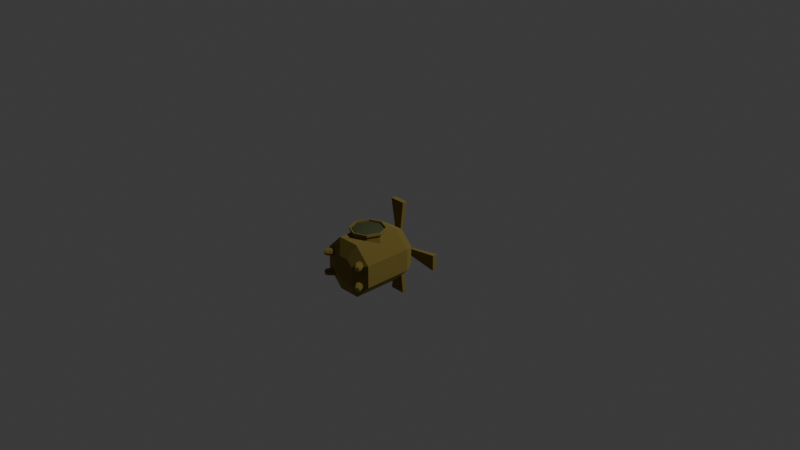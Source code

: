 # Source: Insect.blend  (saved by Blender 4.3.34; exported with 4.5.12 LTS)
import bpy
from mathutils import Matrix  # noqa: F401  (used for matrix-valued properties, if any)

bpy.ops.wm.read_factory_settings(use_empty=True)
scene = bpy.context.scene
scene.name = 'Scene'

# ---- collections
col_collection = bpy.data.collections.new('Collection'); scene.collection.children.link(col_collection)

# ---- materials (node trees are filled in below, after node groups)
mat_material_002 = bpy.data.materials.new('Material.002')
mat_material_003 = bpy.data.materials.new('Material.003')

# ---- material node trees
mat_material_002.use_nodes = True; mat_material_002.node_tree.nodes.clear()
_N = mat_material_002.node_tree.nodes; _L = mat_material_002.node_tree.links
n0 = _N.new('ShaderNodeBsdfPrincipled'); n0.name = 'Principled BSDF'; n0.location = (10, 300)
n0.inputs[0].default_value = (0.4336, 0.3492, 0.1078, 1.0)
n0.inputs[1].default_value = 1.0
n0.inputs[2].default_value = 1.0
n0.inputs[13].default_value = 0.0
n1 = _N.new('ShaderNodeOutputMaterial'); n1.name = 'Material Output'; n1.location = (300, 300)
_L.new(n0.outputs[0], n1.inputs[0])
n1.is_active_output = True
mat_material_003.use_nodes = True; mat_material_003.node_tree.nodes.clear()
_N = mat_material_003.node_tree.nodes; _L = mat_material_003.node_tree.links
n0 = _N.new('ShaderNodeBsdfPrincipled'); n0.name = 'Principled BSDF'; n0.location = (10, 300)
n0.inputs[0].default_value = (0.06239, 0.07212, 0.03021, 1.0)
n1 = _N.new('ShaderNodeOutputMaterial'); n1.name = 'Material Output'; n1.location = (300, 300)
_L.new(n0.outputs[0], n1.inputs[0])
n1.is_active_output = True

# ---- world
world_world = bpy.data.worlds.new('World'); scene.world = world_world
world_world.use_nodes = True; world_world.node_tree.nodes.clear()
_N = world_world.node_tree.nodes; _L = world_world.node_tree.links
n0 = _N.new('ShaderNodeOutputWorld'); n0.name = 'World Output'; n0.location = (300, 300)
n1 = _N.new('ShaderNodeBackground'); n1.name = 'Background'; n1.location = (10, 300)
n1.inputs[0].default_value = (0.05088, 0.05088, 0.05088, 1.0)
_L.new(n1.outputs[0], n0.inputs[0])
n0.is_active_output = True
world_world.color = (0.05088, 0.05088, 0.05088)
world_world.sun_shadow_jitter_overblur = 0.0

# ---- cameras
cam_camera = bpy.data.cameras.new('Camera')
cam_camera.clip_end = 100.0
cam_camera.ortho_scale = 7.314

# ---- lights
light_light = bpy.data.lights.new('Light', 'POINT')
light_light.energy = 1000.0
light_light.shadow_soft_size = 0.1

# ---- meshes
me_cylinder = bpy.data.meshes.new('Cylinder')
me_cylinder.from_pydata([(-0.3827, 0.9239, -0.6631), (-0.3827, 0.9239, 1.0), (0.3827, 0.9239, -0.6631), (0.3827, 0.9239, 1.0), (0.9239, 0.3827, -0.6631), (0.9239, 0.3827, 1.0), (0.9239, -0.3827, -0.6631), (0.9239, -0.3827, 1.0), (0.3827, -0.9239, -0.6631), (0.3827, -0.9239, 1.0), (-0.3827, -0.9239, -0.6631), (-0.3827, -0.9239, 1.0), (-0.9239, -0.3827, -0.6631), (-0.9239, -0.3827, 1.0), (-0.9239, 0.3827, -0.6631), (-0.9239, 0.3827, 1.0), (-0.3827, 0.9239, -0.2298), (-0.3827, 0.9239, 0.5666), (0.3827, 0.9239, 0.5666), (0.3827, 0.9239, -0.2298), (0.9239, 0.3827, 0.5666), (0.9239, 0.3827, -0.2298), (0.9239, -0.3827, 0.5666), (0.9239, -0.3827, -0.2298), (0.3827, -0.9239, 0.5666), (0.3827, -0.9239, -0.2298), (-0.3827, -0.9239, 0.5666), (-0.3827, -0.9239, -0.2298), (-0.9239, -0.3827, 0.5666), (-0.9239, -0.3827, -0.2298), (-0.9239, 0.3827, 0.5666), (-0.9239, 0.3827, -0.2298), (0.312, 0.7533, 1.339), (-0.312, 0.7533, 1.339), (0.7533, 0.312, 1.339), (0.7533, -0.312, 1.339), (0.312, -0.7533, 1.339), (-0.312, -0.7533, 1.339), (-0.7533, -0.312, 1.339), (-0.7533, 0.312, 1.339), (-0.1713, 0.4136, -0.8709), (0.1713, 0.4136, -0.8709), (0.4136, 0.1713, -0.8709), (0.4136, -0.1713, -0.8709), (0.1713, -0.4136, -0.8709), (-0.1713, -0.4136, -0.8709), (-0.4136, -0.1713, -0.8709), (-0.4136, 0.1713, -0.8709), (0.05745, 0.1387, 1.513), (-0.05745, 0.1387, 1.513), (0.1387, 0.05745, 1.513), (0.1387, -0.05745, 1.513), (0.05745, -0.1387, 1.513), (-0.05745, -0.1387, 1.513), (-0.1387, -0.05745, 1.513), (-0.1387, 0.05745, 1.513), (-9.256e-08, -1.116, 0.729), (0.3964, -1.116, 0.5648), (-9.256e-08, -0.6561, 0.729), (-9.256e-08, -1.044, 0.729), (0.3964, -0.6561, 0.5648), (0.3964, -1.044, 0.5648), (0.5606, -0.6561, 0.1684), (0.5606, -1.044, 0.1684), (0.3964, -0.6561, -0.228), (0.3964, -1.044, -0.228), (-9.256e-08, -0.6561, -0.3921), (-9.256e-08, -1.044, -0.3921), (-0.3964, -0.6561, -0.228), (-0.3964, -1.044, -0.228), (-0.5606, -0.6561, 0.1684), (-0.5606, -1.044, 0.1684), (-0.3964, -0.6561, 0.5648), (-0.3964, -1.044, 0.5648), (0.5606, -1.116, 0.1684), (0.3964, -1.116, -0.228), (-9.256e-08, -1.116, -0.3921), (-0.3964, -1.116, -0.228), (-0.5606, -1.116, 0.1684), (-0.3964, -1.116, 0.5648), (-0.4278, -1.116, -0.2593), (-0.4278, -1.044, -0.2593), (-9.347e-08, -1.116, -0.4365), (-9.347e-08, -1.044, -0.4365), (-9.347e-08, -1.116, 0.7734), (-0.4278, -1.116, 0.5962), (-0.605, -1.116, 0.1684), (0.4278, -1.044, 0.5962), (-9.347e-08, -1.044, 0.7734), (-0.4278, -1.044, 0.5962), (0.605, -1.044, 0.1684), (-0.605, -1.044, 0.1684), (0.4278, -1.044, -0.2593), (0.4278, -1.116, -0.2593), (0.605, -1.116, 0.1684), (0.4278, -1.116, 0.5962), (0.7828, -0.2686, -0.9946), (0.5815, -0.2431, -0.6813), (0.8273, -0.2904, -0.9664), (0.6412, -0.2724, -0.6434), (0.8457, -0.3431, -0.9547), (0.6659, -0.3431, -0.6277), (0.8273, -0.3958, -0.9664), (0.6412, -0.4138, -0.6434), (0.7828, -0.4176, -0.9946), (0.5815, -0.4431, -0.6813), (0.7383, -0.3958, -1.023), (0.5217, -0.4138, -0.7191), (0.7199, -0.3431, -1.035), (0.497, -0.3431, -0.7348), (0.7383, -0.2904, -1.023), (0.5217, -0.2724, -0.7191), (0.7429, -0.2315, -0.9318), (0.631, -0.2045, -0.7593), (0.7137, -0.2451, -0.7068), (0.8095, -0.2642, -0.8896), (0.748, -0.3431, -0.685), (0.8371, -0.3431, -0.8721), (0.7137, -0.4411, -0.7068), (0.8095, -0.422, -0.8896), (0.631, -0.4817, -0.7593), (0.7429, -0.4546, -0.9318), (0.5482, -0.4411, -0.8118), (0.6763, -0.422, -0.9741), (0.5139, -0.3431, -0.8335), (0.6487, -0.3431, -0.9916), (0.5482, -0.2451, -0.8118), (0.6763, -0.2642, -0.9741), (0.516, -0.2431, -0.5781), (0.5757, -0.2724, -0.5402), (0.6005, -0.3431, -0.5246), (0.5757, -0.4138, -0.5402), (0.516, -0.4431, -0.5781), (0.4563, -0.4138, -0.616), (0.4316, -0.3431, -0.6317), (0.4563, -0.2724, -0.616), (0.7737, 0.4457, -0.9997), (0.5733, 0.4642, -0.6889), (0.8186, 0.4256, -0.9717), (0.6335, 0.4372, -0.6513), (0.8386, 0.374, -0.9601), (0.6604, 0.3679, -0.6357), (0.8221, 0.3212, -0.9717), (0.6383, 0.297, -0.6513), (0.7788, 0.2981, -0.9997), (0.5801, 0.2659, -0.6889), (0.734, 0.3182, -1.028), (0.5199, 0.2929, -0.7264), (0.7139, 0.3697, -1.039), (0.493, 0.3622, -0.742), (0.7304, 0.4226, -1.028), (0.5151, 0.4331, -0.7264), (0.733, 0.4811, -0.9374), (0.6211, 0.5041, -0.7662), (0.7045, 0.4667, -0.7142), (0.8001, 0.451, -0.8955), (0.7418, 0.3707, -0.6926), (0.8301, 0.3737, -0.8781), (0.7111, 0.2724, -0.7142), (0.8055, 0.2946, -0.8955), (0.6305, 0.2293, -0.7662), (0.7406, 0.26, -0.9374), (0.5471, 0.2668, -0.8183), (0.6734, 0.2901, -0.9793), (0.5098, 0.3627, -0.8399), (0.6434, 0.3673, -0.9967), (0.5404, 0.4611, -0.8183), (0.6681, 0.4465, -0.9793), (0.5085, 0.4619, -0.5866), (0.5686, 0.4349, -0.549), (0.5956, 0.3657, -0.5335), (0.5735, 0.2948, -0.549), (0.5153, 0.2637, -0.5866), (0.4551, 0.2907, -0.6242), (0.4282, 0.36, -0.6397), (0.4503, 0.4309, -0.6242), (-0.7829, 0.2935, -0.9997), (-0.5832, 0.2682, -0.6889), (-0.827, 0.3152, -0.9717), (-0.6425, 0.2973, -0.6513), (-0.8453, 0.3674, -0.9601), (-0.667, 0.3674, -0.6357), (-0.827, 0.4196, -0.9717), (-0.6425, 0.4375, -0.6513), (-0.7829, 0.4413, -0.9997), (-0.5832, 0.4666, -0.6889), (-0.7388, 0.4196, -1.028), (-0.524, 0.4375, -0.7264), (-0.7205, 0.3674, -1.039), (-0.4995, 0.3674, -0.742), (-0.7388, 0.3152, -1.028), (-0.524, 0.2973, -0.7264), (-0.7434, 0.2568, -0.9374), (-0.6323, 0.2299, -0.7662), (-0.7144, 0.2702, -0.7142), (-0.8095, 0.2892, -0.8955), (-0.7484, 0.3674, -0.6926), (-0.8368, 0.3674, -0.8781), (-0.7144, 0.4646, -0.7142), (-0.8095, 0.4456, -0.8955), (-0.6323, 0.5049, -0.7662), (-0.7434, 0.478, -0.9374), (-0.5503, 0.4646, -0.8183), (-0.6773, 0.4456, -0.9793), (-0.5163, 0.3674, -0.8399), (-0.65, 0.3674, -0.9967), (-0.5503, 0.2702, -0.8183), (-0.6773, 0.2892, -0.9793), (-0.5184, 0.2682, -0.5866), (-0.5776, 0.2973, -0.549), (-0.6021, 0.3674, -0.5335), (-0.5776, 0.4375, -0.549), (-0.5184, 0.4666, -0.5866), (-0.4591, 0.4375, -0.6242), (-0.4346, 0.3674, -0.6397), (-0.4591, 0.2973, -0.6242), (-0.7868, -0.422, -0.9946), (-0.5847, -0.4406, -0.6813), (-0.832, -0.4018, -0.9664), (-0.6454, -0.4134, -0.6434), (-0.8522, -0.3498, -0.9547), (-0.6725, -0.3436, -0.6277), (-0.8356, -0.2965, -0.9664), (-0.6502, -0.2721, -0.6434), (-0.7919, -0.2732, -0.9946), (-0.5916, -0.2408, -0.6813), (-0.7467, -0.2934, -1.023), (-0.5309, -0.268, -0.7191), (-0.7265, -0.3454, -1.035), (-0.5038, -0.3378, -0.7348), (-0.7431, -0.3987, -1.023), (-0.5261, -0.4093, -0.7191), (-0.7457, -0.4577, -0.9318), (-0.6329, -0.4809, -0.7593), (-0.717, -0.4432, -0.7068), (-0.8134, -0.4274, -0.8896), (-0.7546, -0.3464, -0.685), (-0.8437, -0.3495, -0.8721), (-0.7237, -0.2473, -0.7068), (-0.8188, -0.2697, -0.8896), (-0.6424, -0.2039, -0.7593), (-0.7534, -0.2347, -0.9318), (-0.5583, -0.2416, -0.8118), (-0.6857, -0.2651, -0.9741), (-0.5207, -0.3384, -0.8335), (-0.6554, -0.343, -0.9916), (-0.5516, -0.4375, -0.8118), (-0.6803, -0.4228, -0.9741), (-0.5193, -0.4384, -0.5781), (-0.58, -0.4112, -0.5402), (-0.6072, -0.3414, -0.5246), (-0.5849, -0.2698, -0.5402), (-0.5262, -0.2385, -0.5781), (-0.4655, -0.2657, -0.616), (-0.4384, -0.3356, -0.6317), (-0.4607, -0.4071, -0.616), (0.2006, 0.4842, 1.513), (-0.2006, 0.4842, 1.513), (0.4842, 0.2006, 1.513), (0.4842, -0.2006, 1.513), (0.2006, -0.4842, 1.513), (-0.2006, -0.4842, 1.513), (-0.4842, -0.2006, 1.513), (-0.4842, 0.2006, 1.513), (0.08788, 0.0364, 1.636), (0.08788, -0.0364, 1.636), (-0.0364, 0.08788, 1.636), (0.0364, 0.08788, 1.636), (-0.08788, 0.0364, 1.636), (-0.0364, -0.08788, 1.636), (-0.08788, -0.0364, 1.636), (0.0364, -0.08788, 1.636), (0.08788, 0.0364, 1.798), (-0.0364, 0.08788, 1.798), (-0.08788, 0.0364, 1.798), (-0.0364, -0.08788, 1.798), (0.08788, -0.0364, 1.798), (0.0364, 0.08788, 1.798), (-0.08788, -0.0364, 1.798), (0.0364, -0.08788, 1.798), (-9.177e-08, -1.046, 0.729), (-0.3964, -1.046, 0.5648), (-0.5606, -1.046, 0.1684), (-0.3964, -1.046, -0.228), (-9.177e-08, -1.046, -0.3921), (0.3964, -1.046, -0.228), (0.5606, -1.046, 0.1684), (0.3964, -1.046, 0.5648), (-9.127e-08, -1.088, 0.6515), (-0.3415, -1.088, 0.51), (-0.483, -1.088, 0.1684), (-0.3415, -1.088, -0.1731), (-9.127e-08, -1.088, -0.3146), (0.3415, -1.088, -0.1731), (0.483, -1.088, 0.1684), (0.3415, -1.088, 0.51), (-8.945e-08, -1.129, 0.3685), (-0.1415, -1.129, 0.3099), (-0.2001, -1.129, 0.1684), (-0.1415, -1.129, 0.02694), (-8.945e-08, -1.129, -0.03167), (0.1415, -1.129, 0.02694), (0.2001, -1.129, 0.1684), (0.1415, -1.129, 0.3099)], [], [(17, 1, 3, 18), (18, 3, 5, 20), (20, 5, 7, 22), (22, 7, 9, 24), (24, 9, 11, 26), (26, 11, 13, 28), (7, 5, 34, 35), (28, 13, 15, 30), (30, 15, 1, 17), (12, 14, 47, 46), (14, 31, 16, 0), (31, 30, 17, 16), (12, 29, 31, 14), (29, 28, 30, 31), (10, 27, 29, 12), (27, 26, 28, 29), (8, 25, 27, 10), (25, 24, 26, 27), (6, 23, 25, 8), (23, 22, 24, 25), (4, 21, 23, 6), (21, 20, 22, 23), (2, 19, 21, 4), (19, 18, 20, 21), (0, 16, 19, 2), (16, 17, 18, 19), (35, 34, 258, 259), (13, 11, 37, 38), (9, 7, 35, 36), (15, 13, 38, 39), (5, 3, 32, 34), (11, 9, 36, 37), (1, 15, 39, 33), (3, 1, 33, 32), (40, 41, 42, 43, 44, 45, 46, 47), (2, 4, 42, 41), (8, 10, 45, 44), (14, 0, 40, 47), (0, 2, 41, 40), (4, 6, 43, 42), (10, 12, 46, 45), (6, 8, 44, 43), (32, 33, 257, 256), (33, 39, 263, 257), (38, 37, 261, 262), (36, 35, 259, 260), (34, 32, 256, 258), (39, 38, 262, 263), (37, 36, 260, 261), (73, 71, 91, 89), (58, 59, 61, 60), (67, 65, 92, 83), (60, 61, 63, 62), (56, 57, 95, 84), (62, 63, 65, 64), (75, 76, 82, 93), (64, 65, 67, 66), (61, 59, 88, 87), (66, 67, 69, 68), (78, 79, 85, 86), (68, 69, 71, 70), (69, 67, 83, 81), (70, 71, 73, 72), (63, 61, 87, 90), (72, 73, 59, 58), (58, 60, 62, 64, 66, 68, 70, 72), (90, 87, 95, 94), (81, 83, 82, 80), (88, 89, 85, 84), (83, 92, 93, 82), (89, 91, 86, 85), (92, 90, 94, 93), (87, 88, 84, 95), (91, 81, 80, 86), (76, 77, 80, 82), (57, 74, 94, 95), (65, 63, 90, 92), (71, 69, 81, 91), (59, 73, 89, 88), (77, 78, 86, 80), (74, 75, 93, 94), (79, 56, 84, 85), (57, 56, 280, 287), (77, 76, 284, 283), (79, 78, 282, 281), (74, 57, 287, 286), (78, 77, 283, 282), (56, 79, 281, 280), (75, 74, 286, 285), (76, 75, 285, 284), (113, 97, 99, 114), (114, 99, 101, 116), (116, 101, 103, 118), (118, 103, 105, 120), (120, 105, 107, 122), (122, 107, 109, 124), (105, 103, 131, 132), (124, 109, 111, 126), (126, 111, 97, 113), (96, 98, 100, 102, 104, 106, 108, 110), (110, 127, 112, 96), (127, 126, 113, 112), (108, 125, 127, 110), (125, 124, 126, 127), (106, 123, 125, 108), (123, 122, 124, 125), (104, 121, 123, 106), (121, 120, 122, 123), (102, 119, 121, 104), (119, 118, 120, 121), (100, 117, 119, 102), (117, 116, 118, 119), (98, 115, 117, 100), (115, 114, 116, 117), (96, 112, 115, 98), (112, 113, 114, 115), (129, 128, 135, 134, 133, 132, 131, 130), (111, 109, 134, 135), (101, 99, 129, 130), (107, 105, 132, 133), (97, 111, 135, 128), (99, 97, 128, 129), (103, 101, 130, 131), (109, 107, 133, 134), (153, 137, 139, 154), (154, 139, 141, 156), (156, 141, 143, 158), (158, 143, 145, 160), (160, 145, 147, 162), (162, 147, 149, 164), (145, 143, 171, 172), (164, 149, 151, 166), (166, 151, 137, 153), (136, 138, 140, 142, 144, 146, 148, 150), (150, 167, 152, 136), (167, 166, 153, 152), (148, 165, 167, 150), (165, 164, 166, 167), (146, 163, 165, 148), (163, 162, 164, 165), (144, 161, 163, 146), (161, 160, 162, 163), (142, 159, 161, 144), (159, 158, 160, 161), (140, 157, 159, 142), (157, 156, 158, 159), (138, 155, 157, 140), (155, 154, 156, 157), (136, 152, 155, 138), (152, 153, 154, 155), (169, 168, 175, 174, 173, 172, 171, 170), (151, 149, 174, 175), (141, 139, 169, 170), (147, 145, 172, 173), (137, 151, 175, 168), (139, 137, 168, 169), (143, 141, 170, 171), (149, 147, 173, 174), (193, 177, 179, 194), (194, 179, 181, 196), (196, 181, 183, 198), (198, 183, 185, 200), (200, 185, 187, 202), (202, 187, 189, 204), (185, 183, 211, 212), (204, 189, 191, 206), (206, 191, 177, 193), (176, 178, 180, 182, 184, 186, 188, 190), (190, 207, 192, 176), (207, 206, 193, 192), (188, 205, 207, 190), (205, 204, 206, 207), (186, 203, 205, 188), (203, 202, 204, 205), (184, 201, 203, 186), (201, 200, 202, 203), (182, 199, 201, 184), (199, 198, 200, 201), (180, 197, 199, 182), (197, 196, 198, 199), (178, 195, 197, 180), (195, 194, 196, 197), (176, 192, 195, 178), (192, 193, 194, 195), (209, 208, 215, 214, 213, 212, 211, 210), (191, 189, 214, 215), (181, 179, 209, 210), (187, 185, 212, 213), (177, 191, 215, 208), (179, 177, 208, 209), (183, 181, 210, 211), (189, 187, 213, 214), (233, 217, 219, 234), (234, 219, 221, 236), (236, 221, 223, 238), (238, 223, 225, 240), (240, 225, 227, 242), (242, 227, 229, 244), (225, 223, 251, 252), (244, 229, 231, 246), (246, 231, 217, 233), (216, 218, 220, 222, 224, 226, 228, 230), (230, 247, 232, 216), (247, 246, 233, 232), (228, 245, 247, 230), (245, 244, 246, 247), (226, 243, 245, 228), (243, 242, 244, 245), (224, 241, 243, 226), (241, 240, 242, 243), (222, 239, 241, 224), (239, 238, 240, 241), (220, 237, 239, 222), (237, 236, 238, 239), (218, 235, 237, 220), (235, 234, 236, 237), (216, 232, 235, 218), (232, 233, 234, 235), (249, 248, 255, 254, 253, 252, 251, 250), (231, 229, 254, 255), (221, 219, 249, 250), (227, 225, 252, 253), (217, 231, 255, 248), (219, 217, 248, 249), (223, 221, 250, 251), (229, 227, 253, 254), (49, 48, 256, 257), (48, 50, 258, 256), (50, 51, 259, 258), (51, 52, 260, 259), (52, 53, 261, 260), (53, 54, 262, 261), (54, 55, 263, 262), (55, 49, 257, 263), (53, 52, 271, 269), (55, 54, 270, 268), (50, 48, 267, 264), (52, 51, 265, 271), (54, 53, 269, 270), (49, 55, 268, 266), (48, 49, 266, 267), (51, 50, 264, 265), (269, 271, 279, 275), (268, 270, 278, 274), (264, 267, 277, 272), (271, 265, 276, 279), (270, 269, 275, 278), (266, 268, 274, 273), (267, 266, 273, 277), (265, 264, 272, 276), (282, 283, 291, 290), (292, 293, 301, 300), (286, 287, 295, 294), (281, 282, 290, 289), (283, 284, 292, 291), (287, 280, 288, 295), (284, 285, 293, 292), (285, 286, 294, 293), (280, 281, 289, 288), (303, 296, 297, 298, 299, 300, 301, 302), (290, 291, 299, 298), (288, 289, 297, 296), (295, 288, 296, 303), (293, 294, 302, 301), (291, 292, 300, 299), (289, 290, 298, 297), (294, 295, 303, 302)])
me_cylinder.polygons.foreach_set('material_index', [0, 0, 0, 0, 0, 0, 0, 0, 0, 0, 0, 0, 0, 0, 0, 0, 0, 0, 0, 0, 0, 0, 0, 0, 0, 0, 0, 0, 0, 0, 0, 0, 0, 0, 0, 0, 0, 0, 0, 0, 0, 0, 0, 0, 0, 0, 0, 0, 0, 0, 0, 0, 0, 0, 0, 0, 0, 0, 0, 0, 0, 0, 0, 0, 0, 0, 0, 0, 0, 0, 0, 0, 0, 0, 0, 0, 0, 0, 0, 0, 0, 0, 0, 0, 0, 0, 0, 0, 0, 0, 0, 0, 0, 0, 0, 0, 0, 0, 0, 0, 0, 0, 0, 0, 0, 0, 0, 0, 0, 0, 0, 0, 0, 0, 0, 0, 0, 0, 0, 0, 0, 0, 0, 0, 0, 0, 0, 0, 0, 0, 0, 0, 0, 0, 0, 0, 0, 0, 0, 0, 0, 0, 0, 0, 0, 0, 0, 0, 0, 0, 0, 0, 0, 0, 0, 0, 0, 0, 0, 0, 0, 0, 0, 0, 0, 0, 0, 0, 0, 0, 0, 0, 0, 0, 0, 0, 0, 0, 0, 0, 0, 0, 0, 0, 0, 0, 0, 0, 0, 0, 0, 0, 0, 0, 0, 0, 0, 0, 0, 0, 0, 0, 0, 0, 0, 0, 0, 0, 0, 0, 0, 0, 0, 0, 0, 0, 0, 0, 0, 0, 0, 0, 0, 0, 0, 0, 0, 0, 0, 0, 0, 0, 0, 0, 0, 0, 0, 0, 0, 0, 0, 0, 0, 0, 0, 0, 0, 0, 0, 0, 1, 1, 1, 1, 1, 1, 1, 1, 1, 1, 1, 1, 1, 1, 1, 1, 1])
_uv = me_cylinder.uv_layers.new(name='UVMap')
_uv.uv.foreach_set('vector', [0.5764, 0.3607, 0.5764, 0.315, 0.657, 0.315, 0.657, 0.3607, 0.657, 0.3607, 0.657, 0.315, 0.7143, 0.3145, 0.7143, 0.3602, 0.4001, 0.1164, 0.4002, 0.07278, 0.4809, 0.07278, 0.4808, 0.1164, 0.01947, 0.4239, 0.01947, 0.3783, 0.07634, 0.3786, 0.07634, 0.4243, 0.07634, 0.4243, 0.07634, 0.3786, 0.157, 0.3786, 0.157, 0.4243, 0.157, 0.4243, 0.157, 0.3786, 0.2142, 0.3783, 0.2142, 0.4239, 0.4809, 0.07278, 0.4002, 0.07278, 0.4076, 0.03328, 0.4734, 0.03328, 0.399, 0.364, 0.399, 0.3184, 0.4797, 0.3184, 0.4797, 0.364, 0.4797, 0.364, 0.4797, 0.3184, 0.5374, 0.3153, 0.5374, 0.3609, 0.3427, 0.67, 0.3427, 0.5893, 0.3852, 0.6117, 0.3852, 0.6479, 0.4797, 0.4934, 0.4797, 0.4478, 0.5374, 0.4447, 0.5374, 0.4903, 0.4797, 0.4478, 0.4797, 0.364, 0.5374, 0.3609, 0.5374, 0.4447, 0.399, 0.4934, 0.399, 0.4478, 0.4797, 0.4478, 0.4797, 0.4934, 0.399, 0.4478, 0.399, 0.364, 0.4797, 0.364, 0.4797, 0.4478, 0.157, 0.5539, 0.157, 0.5082, 0.2142, 0.5079, 0.2142, 0.5535, 0.157, 0.5082, 0.157, 0.4243, 0.2142, 0.4239, 0.2142, 0.5079, 0.07634, 0.5539, 0.07634, 0.5082, 0.157, 0.5082, 0.157, 0.5539, 0.07634, 0.5082, 0.07634, 0.4243, 0.157, 0.4243, 0.157, 0.5082, 0.01947, 0.5535, 0.01947, 0.5078, 0.07634, 0.5082, 0.07634, 0.5539, 0.01947, 0.5078, 0.01947, 0.4239, 0.07634, 0.4243, 0.07634, 0.5082, 0.3998, 0.2401, 0.3999, 0.1965, 0.4805, 0.1965, 0.4804, 0.2401, 0.3999, 0.1965, 0.4001, 0.1164, 0.4808, 0.1164, 0.4805, 0.1965, 0.657, 0.4903, 0.657, 0.4446, 0.7143, 0.4441, 0.7143, 0.4898, 0.657, 0.4446, 0.657, 0.3607, 0.7143, 0.3602, 0.7143, 0.4441, 0.5764, 0.4902, 0.5764, 0.4446, 0.657, 0.4446, 0.657, 0.4903, 0.5764, 0.4446, 0.5764, 0.3607, 0.657, 0.3607, 0.657, 0.4446, 0.676, 0.6911, 0.6103, 0.6911, 0.622, 0.6628, 0.6643, 0.6628, 0.399, 0.3184, 0.3427, 0.3152, 0.3608, 0.2791, 0.4067, 0.2817, 0.5374, 0.05584, 0.4809, 0.07278, 0.4734, 0.03328, 0.5195, 0.01947, 0.4797, 0.3184, 0.399, 0.3184, 0.4067, 0.2817, 0.4724, 0.2817, 0.4002, 0.07278, 0.3427, 0.05584, 0.3607, 0.01947, 0.4076, 0.03328, 0.157, 0.3786, 0.07634, 0.3786, 0.08384, 0.3427, 0.1496, 0.3427, 0.5374, 0.3153, 0.4797, 0.3184, 0.4724, 0.2817, 0.5195, 0.2792, 0.657, 0.315, 0.5764, 0.315, 0.5839, 0.2791, 0.6496, 0.2791, 0.4091, 0.5863, 0.4429, 0.5863, 0.4668, 0.6119, 0.4668, 0.648, 0.4429, 0.6735, 0.4091, 0.6734, 0.3852, 0.6479, 0.3852, 0.6117, 0.4715, 0.5325, 0.5248, 0.5896, 0.4668, 0.6119, 0.4429, 0.5863, 0.4715, 0.7272, 0.396, 0.7271, 0.4091, 0.6734, 0.4429, 0.6735, 0.3427, 0.5893, 0.396, 0.5324, 0.4091, 0.5863, 0.3852, 0.6117, 0.396, 0.5324, 0.4715, 0.5325, 0.4429, 0.5863, 0.4091, 0.5863, 0.5248, 0.5896, 0.5248, 0.6702, 0.4668, 0.648, 0.4668, 0.6119, 0.396, 0.7271, 0.3427, 0.67, 0.3852, 0.6479, 0.4091, 0.6734, 0.5248, 0.6702, 0.4715, 0.7272, 0.4429, 0.6735, 0.4668, 0.648, 0.5638, 0.6446, 0.5638, 0.5789, 0.5921, 0.5906, 0.5921, 0.6329, 0.5638, 0.5789, 0.6103, 0.5324, 0.622, 0.5607, 0.5921, 0.5906, 0.676, 0.5324, 0.7225, 0.5789, 0.6942, 0.5906, 0.6643, 0.5607, 0.7225, 0.6446, 0.676, 0.6911, 0.6643, 0.6628, 0.6942, 0.6329, 0.6103, 0.6911, 0.5638, 0.6446, 0.5921, 0.6329, 0.622, 0.6628, 0.6103, 0.5324, 0.676, 0.5324, 0.6643, 0.5607, 0.622, 0.5607, 0.7225, 0.5789, 0.7225, 0.6446, 0.6942, 0.6329, 0.6942, 0.5906, 0.101, 0.5971, 0.05576, 0.5971, 0.05397, 0.5928, 0.1028, 0.5928, 0.06037, 0.7913, 0.01947, 0.7913, 0.01947, 0.7495, 0.06037, 0.7495, 0.02379, 0.6743, 0.05576, 0.7063, 0.05397, 0.7106, 0.01947, 0.6761, 0.3427, 0.7663, 0.3836, 0.7661, 0.3838, 0.8112, 0.3429, 0.8113, 0.6898, 0.05576, 0.6579, 0.02379, 0.6597, 0.01947, 0.6942, 0.05397, 0.3429, 0.8113, 0.3838, 0.8112, 0.3836, 0.8459, 0.3427, 0.846, 0.5807, 0.05576, 0.5807, 0.101, 0.5764, 0.1028, 0.5764, 0.05397, 0.4227, 0.7662, 0.4636, 0.7661, 0.4637, 0.8113, 0.4228, 0.8114, 0.1329, 0.6743, 0.1329, 0.6291, 0.1373, 0.6273, 0.1373, 0.6761, 0.4228, 0.8114, 0.4637, 0.8113, 0.4636, 0.8443, 0.4227, 0.8443, 0.6579, 0.1329, 0.6898, 0.101, 0.6942, 0.1028, 0.6597, 0.1373, 0.273, 0.8243, 0.2321, 0.8243, 0.2319, 0.7835, 0.2728, 0.7836, 0.02379, 0.6291, 0.02379, 0.6743, 0.01947, 0.6761, 0.01947, 0.6273, 0.2728, 0.7836, 0.2319, 0.7835, 0.2321, 0.7409, 0.273, 0.7409, 0.101, 0.7063, 0.1329, 0.6743, 0.1373, 0.6761, 0.1028, 0.7106, 0.06037, 0.8331, 0.01947, 0.8331, 0.01947, 0.7913, 0.06037, 0.7913, 0.2854, 0.6248, 0.2854, 0.67, 0.2534, 0.7019, 0.2082, 0.7019, 0.1762, 0.67, 0.1762, 0.6248, 0.2082, 0.5928, 0.2534, 0.5928, 0.8557, 0.7987, 0.8555, 0.7501, 0.8631, 0.7501, 0.8633, 0.7987, 0.9022, 0.8344, 0.9023, 0.7989, 0.9099, 0.7989, 0.9098, 0.8344, 0.5102, 0.8112, 0.5102, 0.8563, 0.5026, 0.8563, 0.5026, 0.8112, 0.9023, 0.7989, 0.9022, 0.7501, 0.9098, 0.7501, 0.9099, 0.7989, 0.1071, 0.7495, 0.1069, 0.7956, 0.0993, 0.7956, 0.09954, 0.7495, 0.8555, 0.8362, 0.8557, 0.7987, 0.8633, 0.7987, 0.8631, 0.8362, 0.5102, 0.7661, 0.5102, 0.8112, 0.5026, 0.8112, 0.5026, 0.7661, 0.1069, 0.7956, 0.1071, 0.8395, 0.09954, 0.8395, 0.0993, 0.7956, 0.5807, 0.101, 0.6127, 0.1329, 0.6109, 0.1373, 0.5764, 0.1028, 0.6579, 0.02379, 0.6127, 0.02379, 0.6109, 0.01947, 0.6597, 0.01947, 0.05576, 0.7063, 0.101, 0.7063, 0.1028, 0.7106, 0.05397, 0.7106, 0.05576, 0.5971, 0.02379, 0.6291, 0.01947, 0.6273, 0.05397, 0.5928, 0.1329, 0.6291, 0.101, 0.5971, 0.1028, 0.5928, 0.1373, 0.6273, 0.6127, 0.1329, 0.6579, 0.1329, 0.6597, 0.1373, 0.6109, 0.1373, 0.6127, 0.02379, 0.5807, 0.05576, 0.5764, 0.05397, 0.6109, 0.01947, 0.6898, 0.101, 0.6898, 0.05576, 0.6942, 0.05397, 0.6942, 0.1028, 0.6579, 0.02379, 0.6898, 0.05576, 0.6898, 0.05576, 0.6579, 0.02379, 0.6127, 0.1329, 0.5807, 0.101, 0.5807, 0.101, 0.6127, 0.1329, 0.6898, 0.101, 0.6579, 0.1329, 0.6579, 0.1329, 0.6898, 0.101, 0.6127, 0.02379, 0.6579, 0.02379, 0.6579, 0.02379, 0.6127, 0.02379, 0.6579, 0.1329, 0.6127, 0.1329, 0.6127, 0.1329, 0.6579, 0.1329, 0.6898, 0.05576, 0.6898, 0.101, 0.6898, 0.101, 0.6898, 0.05576, 0.5807, 0.05576, 0.6127, 0.02379, 0.6127, 0.02379, 0.5807, 0.05576, 0.5807, 0.101, 0.5807, 0.05576, 0.5807, 0.05576, 0.5807, 0.101, 0.2422, 0.8859, 0.2422, 0.8761, 0.2497, 0.8761, 0.2525, 0.8859, 0.2395, 0.975, 0.2319, 0.9721, 0.2345, 0.9646, 0.2432, 0.9646, 0.2432, 0.9646, 0.2345, 0.9646, 0.2319, 0.9572, 0.2395, 0.9543, 0.6359, 0.1988, 0.6388, 0.1891, 0.6463, 0.1891, 0.6463, 0.1989, 0.6463, 0.1989, 0.6463, 0.1891, 0.6537, 0.1891, 0.6566, 0.1988, 0.5026, 0.9153, 0.5055, 0.9057, 0.5129, 0.9075, 0.5129, 0.9178, 0.6463, 0.1891, 0.6388, 0.1891, 0.6388, 0.1762, 0.6463, 0.1762, 0.5129, 0.9178, 0.5129, 0.9075, 0.5204, 0.9057, 0.5233, 0.9153, 0.2319, 0.8859, 0.2348, 0.8761, 0.2422, 0.8761, 0.2422, 0.8859, 0.5638, 0.9558, 0.5658, 0.9503, 0.5712, 0.9478, 0.5769, 0.9498, 0.5794, 0.9551, 0.5774, 0.9606, 0.572, 0.9631, 0.5663, 0.9612, 0.2369, 0.9154, 0.2341, 0.9076, 0.2424, 0.9076, 0.2425, 0.9154, 0.2341, 0.9076, 0.2319, 0.8859, 0.2422, 0.8859, 0.2424, 0.9076, 0.572, 0.9631, 0.5722, 0.9685, 0.5638, 0.9656, 0.5663, 0.9612, 0.5131, 0.9336, 0.5129, 0.9178, 0.5233, 0.9153, 0.5214, 0.9316, 0.5774, 0.9606, 0.5804, 0.9648, 0.5722, 0.9685, 0.572, 0.9631, 0.5048, 0.9316, 0.5026, 0.9153, 0.5129, 0.9178, 0.5131, 0.9336, 0.646, 0.2283, 0.646, 0.2205, 0.6544, 0.2205, 0.6516, 0.2283, 0.646, 0.2205, 0.6463, 0.1989, 0.6566, 0.1988, 0.6544, 0.2205, 0.6405, 0.2283, 0.6377, 0.2205, 0.646, 0.2205, 0.646, 0.2283, 0.6377, 0.2205, 0.6359, 0.1988, 0.6463, 0.1989, 0.646, 0.2205, 0.9147, 0.4906, 0.9147, 0.482, 0.923, 0.4829, 0.9202, 0.4912, 0.9147, 0.482, 0.9147, 0.4604, 0.925, 0.4615, 0.923, 0.4829, 0.9091, 0.4912, 0.9064, 0.4829, 0.9147, 0.482, 0.9147, 0.4906, 0.9064, 0.4829, 0.9043, 0.4615, 0.9147, 0.4604, 0.9147, 0.482, 0.2425, 0.9154, 0.2424, 0.9076, 0.2508, 0.9076, 0.248, 0.9154, 0.2424, 0.9076, 0.2422, 0.8859, 0.2525, 0.8859, 0.2508, 0.9076, 0.7499, 0.2346, 0.745, 0.2396, 0.738, 0.2388, 0.7331, 0.2326, 0.7331, 0.2247, 0.738, 0.2197, 0.745, 0.2205, 0.7499, 0.2267, 0.5204, 0.9057, 0.5129, 0.9075, 0.5128, 0.897, 0.5203, 0.8952, 0.9764, 0.4678, 0.9771, 0.4753, 0.9647, 0.4753, 0.9639, 0.4678, 0.6537, 0.1891, 0.6463, 0.1891, 0.6463, 0.1762, 0.6537, 0.1762, 0.2422, 0.8761, 0.2348, 0.8761, 0.2348, 0.8633, 0.2422, 0.8633, 0.2497, 0.8761, 0.2422, 0.8761, 0.2422, 0.8633, 0.2497, 0.8633, 0.9772, 0.4604, 0.9764, 0.4678, 0.9639, 0.4678, 0.9648, 0.4604, 0.5129, 0.9075, 0.5055, 0.9057, 0.5054, 0.8952, 0.5128, 0.897, 0.9144, 0.3014, 0.9146, 0.2918, 0.9221, 0.2919, 0.9248, 0.3015, 0.9713, 0.2996, 0.9637, 0.2967, 0.9663, 0.2893, 0.9749, 0.2893, 0.9749, 0.2893, 0.9663, 0.2893, 0.9637, 0.2819, 0.9713, 0.2791, 0.8428, 0.8976, 0.8458, 0.8879, 0.8531, 0.888, 0.853, 0.8977, 0.853, 0.8977, 0.8531, 0.888, 0.8605, 0.8879, 0.8633, 0.8976, 0.9213, 0.1335, 0.924, 0.1239, 0.9312, 0.1257, 0.9313, 0.1359, 0.8531, 0.888, 0.8458, 0.8879, 0.8457, 0.8751, 0.853, 0.8752, 0.9313, 0.1359, 0.9312, 0.1257, 0.9387, 0.1239, 0.9417, 0.1335, 0.9043, 0.3015, 0.9073, 0.2919, 0.9146, 0.2918, 0.9144, 0.3014, 0.4236, 0.9599, 0.4262, 0.9547, 0.4318, 0.9527, 0.4372, 0.9553, 0.4392, 0.9608, 0.4366, 0.966, 0.431, 0.968, 0.4256, 0.9654, 0.9095, 0.3308, 0.9066, 0.323, 0.9147, 0.323, 0.9149, 0.3308, 0.9066, 0.323, 0.9043, 0.3015, 0.9144, 0.3014, 0.9147, 0.323, 0.431, 0.968, 0.4308, 0.9733, 0.4227, 0.9696, 0.4256, 0.9654, 0.932, 0.1516, 0.9313, 0.1359, 0.9417, 0.1335, 0.9404, 0.1497, 0.4366, 0.966, 0.4392, 0.9704, 0.4308, 0.9733, 0.431, 0.968, 0.9239, 0.1497, 0.9213, 0.1335, 0.9313, 0.1359, 0.932, 0.1516, 0.8529, 0.9268, 0.8528, 0.9191, 0.8612, 0.9191, 0.8585, 0.9268, 0.8528, 0.9191, 0.853, 0.8977, 0.8633, 0.8976, 0.8612, 0.9191, 0.8475, 0.9268, 0.8447, 0.9191, 0.8528, 0.9191, 0.8529, 0.9268, 0.8447, 0.9191, 0.8428, 0.8976, 0.853, 0.8977, 0.8528, 0.9191, 0.6309, 0.9631, 0.6309, 0.9546, 0.6392, 0.9555, 0.6365, 0.9637, 0.6309, 0.9546, 0.631, 0.9332, 0.6413, 0.9343, 0.6392, 0.9555, 0.6255, 0.9637, 0.6227, 0.9555, 0.6309, 0.9546, 0.6309, 0.9631, 0.6227, 0.9555, 0.6208, 0.9343, 0.631, 0.9332, 0.6309, 0.9546, 0.9149, 0.3308, 0.9147, 0.323, 0.9231, 0.323, 0.9205, 0.3308, 0.9147, 0.323, 0.9144, 0.3014, 0.9248, 0.3015, 0.9231, 0.323, 0.3545, 0.9731, 0.3476, 0.9739, 0.3427, 0.969, 0.3427, 0.9612, 0.3476, 0.955, 0.3545, 0.9542, 0.3594, 0.9592, 0.3594, 0.967, 0.9387, 0.1239, 0.9312, 0.1257, 0.9309, 0.1153, 0.9384, 0.1136, 0.02031, 0.9704, 0.01947, 0.9631, 0.03179, 0.9631, 0.03263, 0.9704, 0.8605, 0.8879, 0.8531, 0.888, 0.853, 0.8752, 0.8605, 0.8751, 0.9146, 0.2918, 0.9073, 0.2919, 0.9073, 0.2791, 0.9146, 0.2791, 0.9221, 0.2919, 0.9146, 0.2918, 0.9146, 0.2791, 0.9221, 0.2791, 0.01956, 0.9778, 0.02031, 0.9704, 0.03263, 0.9704, 0.03188, 0.9778, 0.9312, 0.1257, 0.924, 0.1239, 0.9236, 0.1136, 0.9309, 0.1153, 0.9125, 0.8958, 0.9125, 0.8861, 0.9199, 0.8861, 0.9227, 0.8958, 0.9673, 0.3698, 0.9749, 0.3726, 0.9723, 0.38, 0.9638, 0.38, 0.9638, 0.38, 0.9723, 0.38, 0.9749, 0.3874, 0.9673, 0.3902, 0.9043, 0.3922, 0.9072, 0.3825, 0.9146, 0.3826, 0.9146, 0.3922, 0.9146, 0.3922, 0.9146, 0.3826, 0.922, 0.3825, 0.9248, 0.3922, 0.2999, 0.9433, 0.2915, 0.9404, 0.2938, 0.933, 0.3031, 0.9331, 0.9146, 0.3826, 0.9072, 0.3825, 0.9072, 0.3698, 0.9146, 0.3698, 0.3031, 0.9331, 0.2938, 0.933, 0.2915, 0.9256, 0.2999, 0.9228, 0.9022, 0.8958, 0.9051, 0.8861, 0.9125, 0.8861, 0.9125, 0.8958, 0.9644, 0.7829, 0.9618, 0.786, 0.9562, 0.7869, 0.9508, 0.785, 0.9488, 0.7816, 0.9514, 0.7785, 0.957, 0.7776, 0.9624, 0.7794, 0.9072, 0.925, 0.9045, 0.9173, 0.9127, 0.9173, 0.9127, 0.925, 0.9045, 0.9173, 0.9022, 0.8958, 0.9125, 0.8958, 0.9127, 0.9173, 0.957, 0.7776, 0.9577, 0.769, 0.9658, 0.7718, 0.9624, 0.7794, 0.9577, 0.769, 0.9593, 0.7501, 0.9693, 0.7535, 0.9658, 0.7718, 0.9514, 0.7785, 0.9493, 0.7704, 0.9577, 0.769, 0.957, 0.7776, 0.9493, 0.7704, 0.9488, 0.7518, 0.9593, 0.7501, 0.9577, 0.769, 0.9144, 0.4215, 0.9144, 0.4137, 0.9226, 0.4137, 0.9199, 0.4214, 0.9144, 0.4137, 0.9146, 0.3922, 0.9248, 0.3922, 0.9226, 0.4137, 0.9089, 0.4214, 0.9061, 0.4137, 0.9144, 0.4137, 0.9144, 0.4215, 0.9061, 0.4137, 0.9043, 0.3922, 0.9146, 0.3922, 0.9144, 0.4137, 0.7715, 0.9644, 0.7715, 0.9558, 0.7798, 0.9574, 0.7771, 0.9655, 0.7715, 0.9558, 0.7717, 0.9357, 0.7819, 0.9378, 0.7798, 0.9574, 0.7661, 0.9655, 0.7633, 0.9574, 0.7715, 0.9558, 0.7715, 0.9644, 0.7633, 0.9574, 0.7615, 0.9378, 0.7717, 0.9357, 0.7715, 0.9558, 0.9127, 0.925, 0.9127, 0.9173, 0.921, 0.9173, 0.9182, 0.925, 0.9127, 0.9173, 0.9125, 0.8958, 0.9227, 0.8958, 0.921, 0.9173, 0.8494, 0.2205, 0.8563, 0.2197, 0.8612, 0.2246, 0.8612, 0.2325, 0.8563, 0.2386, 0.8494, 0.2394, 0.8446, 0.2345, 0.8446, 0.2266, 0.9683, 0.601, 0.9702, 0.5936, 0.9804, 0.5936, 0.9785, 0.601, 0.8444, 0.9731, 0.8428, 0.9658, 0.854, 0.9658, 0.8555, 0.9731, 0.922, 0.3825, 0.9146, 0.3826, 0.9146, 0.3698, 0.922, 0.3698, 0.9125, 0.8861, 0.9051, 0.8861, 0.9051, 0.8734, 0.9125, 0.8734, 0.9199, 0.8861, 0.9125, 0.8861, 0.9125, 0.8734, 0.9199, 0.8734, 0.8429, 0.9805, 0.8444, 0.9731, 0.8555, 0.9731, 0.8541, 0.9805, 0.9702, 0.5936, 0.9683, 0.5862, 0.9786, 0.5862, 0.9804, 0.5936, 0.5865, 0.1987, 0.5867, 0.1891, 0.5942, 0.1891, 0.597, 0.1988, 0.9653, 0.9435, 0.9729, 0.9464, 0.9703, 0.9538, 0.9617, 0.9538, 0.9617, 0.9538, 0.9703, 0.9538, 0.9729, 0.9613, 0.9653, 0.9642, 0.01947, 0.8947, 0.02242, 0.8849, 0.02978, 0.885, 0.02967, 0.8948, 0.02967, 0.8948, 0.02978, 0.885, 0.03731, 0.8849, 0.04012, 0.8947, 0.2947, 0.8633, 0.3032, 0.866, 0.3009, 0.8734, 0.2915, 0.8735, 0.02978, 0.885, 0.02242, 0.8849, 0.02241, 0.872, 0.02977, 0.8721, 0.2915, 0.8735, 0.3009, 0.8734, 0.3032, 0.8809, 0.2947, 0.8839, 0.5764, 0.1988, 0.5793, 0.1891, 0.5867, 0.1891, 0.5865, 0.1987, 0.9418, 0.2223, 0.9399, 0.2258, 0.9345, 0.2277, 0.9288, 0.2268, 0.9262, 0.2236, 0.9282, 0.2201, 0.9336, 0.2183, 0.9392, 0.2192, 0.5815, 0.2284, 0.5787, 0.2205, 0.5868, 0.2205, 0.587, 0.2284, 0.5787, 0.2205, 0.5764, 0.1988, 0.5865, 0.1987, 0.5868, 0.2205, 0.9336, 0.2183, 0.9329, 0.2097, 0.9413, 0.211, 0.9392, 0.2192, 0.9329, 0.2097, 0.9313, 0.1906, 0.9418, 0.1923, 0.9413, 0.211, 0.9282, 0.2201, 0.9248, 0.2125, 0.9329, 0.2097, 0.9336, 0.2183, 0.9248, 0.2125, 0.9213, 0.194, 0.9313, 0.1906, 0.9329, 0.2097, 0.02966, 0.9241, 0.02954, 0.9164, 0.03795, 0.9163, 0.03527, 0.9241, 0.02954, 0.9164, 0.02967, 0.8948, 0.04012, 0.8947, 0.03795, 0.9163, 0.02417, 0.9241, 0.02133, 0.9163, 0.02954, 0.9164, 0.02966, 0.9241, 0.02133, 0.9163, 0.01947, 0.8947, 0.02967, 0.8948, 0.02954, 0.9164, 0.69, 0.9621, 0.69, 0.9534, 0.6984, 0.9551, 0.6956, 0.9633, 0.69, 0.9534, 0.6904, 0.9332, 0.7009, 0.9353, 0.6984, 0.9551, 0.6845, 0.9633, 0.6818, 0.9551, 0.69, 0.9534, 0.69, 0.9621, 0.6818, 0.9551, 0.6802, 0.9353, 0.6904, 0.9332, 0.69, 0.9534, 0.587, 0.2284, 0.5868, 0.2205, 0.5953, 0.2205, 0.5926, 0.2284, 0.5868, 0.2205, 0.5865, 0.1987, 0.597, 0.1988, 0.5953, 0.2205, 0.7937, 0.2205, 0.8007, 0.2197, 0.8056, 0.2247, 0.8056, 0.2326, 0.8007, 0.2388, 0.7937, 0.2396, 0.7888, 0.2346, 0.7888, 0.2267, 0.9804, 0.5324, 0.9786, 0.5399, 0.9683, 0.5399, 0.9701, 0.5324, 0.9039, 0.9713, 0.9022, 0.964, 0.9135, 0.964, 0.9152, 0.9713, 0.03731, 0.8849, 0.02978, 0.885, 0.02977, 0.8721, 0.0373, 0.872, 0.5867, 0.1891, 0.5793, 0.1891, 0.5793, 0.1762, 0.5867, 0.1762, 0.5942, 0.1891, 0.5867, 0.1891, 0.5867, 0.1762, 0.5942, 0.1762, 0.9026, 0.9789, 0.9039, 0.9713, 0.9152, 0.9713, 0.9139, 0.9789, 0.9786, 0.5399, 0.9805, 0.5473, 0.9702, 0.5473, 0.9683, 0.5399, 0.6285, 0.6057, 0.6285, 0.6178, 0.5921, 0.6329, 0.5921, 0.5906, 0.6285, 0.6178, 0.6371, 0.6264, 0.622, 0.6628, 0.5921, 0.6329, 0.6371, 0.6264, 0.6492, 0.6264, 0.6643, 0.6628, 0.622, 0.6628, 0.6492, 0.6264, 0.6578, 0.6178, 0.6942, 0.6329, 0.6643, 0.6628, 0.6578, 0.6178, 0.6578, 0.6057, 0.6942, 0.5906, 0.6942, 0.6329, 0.6578, 0.6057, 0.6492, 0.5971, 0.6643, 0.5607, 0.6942, 0.5906, 0.6492, 0.5971, 0.6371, 0.5971, 0.622, 0.5607, 0.6643, 0.5607, 0.6371, 0.5971, 0.6285, 0.6057, 0.5921, 0.5906, 0.622, 0.5607, 0.1897, 0.9741, 0.1776, 0.9741, 0.1798, 0.9611, 0.1875, 0.9611, 0.4433, 0.9138, 0.4312, 0.9135, 0.4337, 0.9003, 0.4414, 0.9005, 0.3513, 0.9153, 0.3427, 0.9127, 0.3481, 0.8997, 0.3536, 0.9013, 0.3719, 0.9127, 0.3635, 0.9153, 0.3612, 0.9013, 0.3666, 0.8997, 0.4312, 0.9135, 0.4227, 0.9129, 0.4284, 0.8999, 0.4337, 0.9003, 0.4519, 0.9135, 0.4433, 0.9138, 0.4414, 0.9005, 0.4469, 0.9003, 0.9737, 0.9037, 0.9617, 0.9046, 0.9629, 0.8914, 0.9706, 0.8908, 0.3635, 0.9153, 0.3513, 0.9153, 0.3536, 0.9013, 0.3612, 0.9013, 0.1875, 0.9611, 0.1798, 0.9611, 0.1798, 0.944, 0.1875, 0.944, 0.4414, 0.9005, 0.4337, 0.9003, 0.4341, 0.8833, 0.4418, 0.8834, 0.976, 0.8904, 0.9706, 0.8908, 0.9693, 0.8738, 0.9747, 0.8734, 0.1798, 0.9611, 0.1744, 0.9611, 0.1744, 0.944, 0.1798, 0.944, 0.193, 0.9611, 0.1875, 0.9611, 0.1875, 0.944, 0.193, 0.944, 0.4469, 0.9003, 0.4414, 0.9005, 0.4418, 0.8834, 0.4473, 0.8833, 0.9706, 0.8908, 0.9629, 0.8914, 0.9617, 0.8744, 0.9693, 0.8738, 0.3612, 0.9013, 0.3536, 0.9013, 0.3536, 0.885, 0.3613, 0.885, 0.6579, 0.1329, 0.6127, 0.1329, 0.6157, 0.1254, 0.6547, 0.1254, 0.5882, 0.09785, 0.5882, 0.05889, 0.6157, 0.07029, 0.6157, 0.08643, 0.6127, 0.02379, 0.6579, 0.02379, 0.6547, 0.03134, 0.6157, 0.03134, 0.6898, 0.101, 0.6579, 0.1329, 0.6547, 0.1254, 0.6823, 0.09785, 0.6127, 0.1329, 0.5807, 0.101, 0.5882, 0.09785, 0.6157, 0.1254, 0.6579, 0.02379, 0.6898, 0.05576, 0.6823, 0.05889, 0.6547, 0.03134, 0.5807, 0.101, 0.5807, 0.05576, 0.5882, 0.05889, 0.5882, 0.09785, 0.5807, 0.05576, 0.6127, 0.02379, 0.6157, 0.03134, 0.5882, 0.05889, 0.6898, 0.05576, 0.6898, 0.101, 0.6823, 0.09785, 0.6823, 0.05889, 0.6433, 0.05888, 0.6547, 0.07029, 0.6547, 0.08643, 0.6433, 0.09785, 0.6271, 0.09785, 0.6157, 0.08643, 0.6157, 0.07029, 0.6271, 0.05888, 0.6547, 0.1254, 0.6157, 0.1254, 0.6271, 0.09785, 0.6433, 0.09785, 0.6823, 0.05889, 0.6823, 0.09785, 0.6547, 0.08643, 0.6547, 0.07029, 0.6547, 0.03134, 0.6823, 0.05889, 0.6547, 0.07029, 0.6433, 0.05888, 0.5882, 0.05889, 0.6157, 0.03134, 0.6271, 0.05888, 0.6157, 0.07029, 0.6157, 0.1254, 0.5882, 0.09785, 0.6157, 0.08643, 0.6271, 0.09785, 0.6823, 0.09785, 0.6547, 0.1254, 0.6433, 0.09785, 0.6547, 0.08643, 0.6157, 0.03134, 0.6547, 0.03134, 0.6433, 0.05888, 0.6271, 0.05888])
me_cylinder.materials.append(mat_material_002)
me_cylinder.materials.append(mat_material_003)
me_cylinder.update()
me_cylinder_001 = bpy.data.meshes.new('Cylinder.001')
me_cylinder_001.from_pydata([(0.04782, 0.1154, 1.879), (-0.04782, 0.1154, 1.879), (0.1154, 0.04782, 1.879), (0.1154, -0.04782, 1.879), (0.04782, -0.1154, 1.879), (-0.04782, -0.1154, 1.879), (-0.1154, -0.04782, 1.879), (-0.1154, 0.04782, 1.879), (0.02035, 0.04913, 2.006), (-0.02035, 0.04913, 2.006), (0.04913, 0.02035, 2.006), (0.04913, -0.02035, 2.006), (0.02035, -0.04913, 2.006), (-0.02035, -0.04913, 2.006), (-0.04913, -0.02035, 2.006), (-0.04913, 0.02035, 2.006), (0.2617, 1.592, 1.844), (-0.2617, 1.592, 1.844), (1.592, -0.2617, 1.844), (1.592, 0.2617, 1.844), (-0.2617, -1.592, 1.844), (0.2617, -1.592, 1.844), (-1.592, 0.2617, 1.844), (-1.592, -0.2617, 1.844), (0.2617, 1.592, 2.003), (-0.2617, 1.592, 2.003), (1.592, -0.2617, 2.003), (1.592, 0.2617, 2.003), (-0.2617, -1.592, 2.003), (0.2617, -1.592, 2.003), (-1.592, 0.2617, 2.003), (-1.592, -0.2617, 2.003), (0.2617, 1.646, 1.844), (-0.2617, 1.646, 1.844), (1.646, -0.2617, 1.844), (1.646, 0.2617, 1.844), (-0.2617, -1.646, 1.844), (0.2617, -1.646, 1.844), (-1.646, 0.2617, 1.844), (-1.646, -0.2617, 1.844), (0.2617, 1.646, 2.003), (-0.2617, 1.646, 2.003), (1.646, -0.2617, 2.003), (1.646, 0.2617, 2.003), (-0.2617, -1.646, 2.003), (0.2617, -1.646, 2.003), (-1.646, 0.2617, 2.003), (-1.646, -0.2617, 2.003), (0.08788, 0.0364, 1.798), (-0.0364, 0.08788, 1.798), (-0.08788, 0.0364, 1.798), (-0.0364, -0.08788, 1.798), (0.08788, -0.0364, 1.798), (0.0364, 0.08788, 1.798), (-0.08788, -0.0364, 1.798), (0.0364, -0.08788, 1.798), (-0.1547, -0.8537, 1.862), (-0.149, -0.8399, 1.985), (0.1547, -0.8537, 1.862), (0.149, -0.8399, 1.985), (-0.149, 0.8399, 1.985), (-0.1547, 0.8537, 1.862), (0.1547, 0.8537, 1.862), (0.149, 0.8399, 1.985), (-0.8537, -0.1547, 1.862), (-0.8537, 0.1547, 1.862), (-0.8399, 0.149, 1.985), (-0.8399, -0.149, 1.985), (0.8537, 0.1547, 1.862), (0.8537, -0.1547, 1.862), (0.8399, -0.149, 1.985), (0.8399, 0.149, 1.985), (0.0364, 0.08788, 1.968), (-0.0364, 0.08788, 1.968), (0.08788, 0.0364, 1.968), (0.08788, -0.0364, 1.968), (0.0364, -0.08788, 1.968), (-0.0364, -0.08788, 1.968), (-0.08788, -0.0364, 1.968), (-0.08788, 0.0364, 1.968)], [], [(52, 48, 2, 3), (68, 71, 27, 19), (53, 49, 1, 0), (49, 50, 7, 1), (54, 51, 5, 6), (55, 52, 3, 4), (48, 53, 0, 2), (50, 54, 6, 7), (51, 55, 4, 5), (8, 9, 15, 14, 13, 12, 11, 10), (71, 70, 26, 27), (57, 56, 20, 28), (1, 7, 79, 73), (6, 5, 77, 78), (4, 3, 75, 76), (2, 0, 72, 74), (69, 68, 19, 18), (16, 17, 33, 32), (31, 30, 46, 47), (30, 22, 38, 46), (29, 28, 44, 45), (56, 58, 21, 20), (70, 69, 18, 26), (59, 57, 28, 29), (61, 60, 25, 17), (65, 64, 23, 22), (63, 62, 16, 24), (67, 66, 30, 31), (62, 61, 17, 16), (66, 65, 22, 30), (60, 63, 24, 25), (64, 67, 31, 23), (58, 59, 29, 21), (36, 37, 45, 44), (34, 35, 43, 42), (32, 33, 41, 40), (38, 39, 47, 46), (23, 31, 47, 39), (21, 29, 45, 37), (18, 19, 35, 34), (28, 20, 36, 44), (20, 21, 37, 36), (19, 27, 43, 35), (22, 23, 39, 38), (26, 18, 34, 42), (25, 24, 40, 41), (17, 25, 41, 33), (27, 26, 42, 43), (24, 16, 32, 40), (4, 76, 59, 58), (76, 77, 57, 59), (5, 4, 58, 56), (77, 5, 56, 57), (73, 72, 63, 60), (0, 1, 61, 62), (72, 0, 62, 63), (1, 73, 60, 61), (6, 78, 67, 64), (79, 7, 65, 66), (78, 79, 66, 67), (7, 6, 64, 65), (75, 3, 69, 70), (3, 2, 68, 69), (74, 75, 70, 71), (2, 74, 71, 68), (9, 8, 72, 73), (8, 10, 74, 72), (10, 11, 75, 74), (11, 12, 76, 75), (12, 13, 77, 76), (13, 14, 78, 77), (14, 15, 79, 78), (15, 9, 73, 79)])
_uv = me_cylinder_001.uv_layers.new(name='UVMap')
_uv.uv.foreach_set('vector', [0.2536, 0.5205, 0.2534, 0.5128, 0.262, 0.5114, 0.2622, 0.5215, 0.636, 0.8136, 0.623, 0.815, 0.6208, 0.7358, 0.6376, 0.7358, 0.8477, 0.4569, 0.8476, 0.4492, 0.8561, 0.4478, 0.8564, 0.4579, 0.8476, 0.4492, 0.8473, 0.4438, 0.8558, 0.4407, 0.8561, 0.4478, 0.8558, 0.7025, 0.8555, 0.6971, 0.864, 0.694, 0.8644, 0.7011, 0.564, 0.9002, 0.5638, 0.8948, 0.5722, 0.8917, 0.5726, 0.8988, 0.2534, 0.5128, 0.2531, 0.5074, 0.2616, 0.5043, 0.262, 0.5114, 0.856, 0.7102, 0.8558, 0.7025, 0.8644, 0.7011, 0.8646, 0.7111, 0.5642, 0.9079, 0.564, 0.9002, 0.5726, 0.8988, 0.5729, 0.9088, 0.1595, 0.1668, 0.1564, 0.1638, 0.1564, 0.1595, 0.1595, 0.1564, 0.1638, 0.1564, 0.1668, 0.1595, 0.1668, 0.1638, 0.1638, 0.1668, 0.2131, 0.2353, 0.2353, 0.2131, 0.2998, 0.2608, 0.2608, 0.2998, 0.8735, 0.6173, 0.8605, 0.6162, 0.8569, 0.5385, 0.8737, 0.5381, 0.8561, 0.4478, 0.8558, 0.4407, 0.8651, 0.4433, 0.8654, 0.4487, 0.8644, 0.7011, 0.864, 0.694, 0.8734, 0.6966, 0.8737, 0.702, 0.5726, 0.8988, 0.5722, 0.8917, 0.5816, 0.8943, 0.5819, 0.8997, 0.262, 0.5114, 0.2616, 0.5043, 0.271, 0.507, 0.2713, 0.5124, 0.7444, 0.09727, 0.777, 0.09727, 0.7882, 0.1751, 0.7331, 0.1751, 0.8272, 0.1751, 0.8823, 0.1751, 0.8823, 0.1808, 0.8272, 0.1808, 0.06249, 0.02349, 0.02349, 0.06249, 0.01947, 0.05847, 0.05847, 0.01947, 0.8654, 0.2848, 0.8486, 0.2852, 0.8485, 0.2795, 0.8653, 0.2791, 0.2998, 0.06249, 0.2608, 0.02349, 0.2648, 0.01947, 0.3038, 0.05847, 0.7971, 0.3626, 0.7645, 0.3626, 0.7532, 0.2848, 0.8083, 0.2848, 0.5818, 0.815, 0.5687, 0.8139, 0.5651, 0.7362, 0.5819, 0.7358, 0.2353, 0.1101, 0.2131, 0.08793, 0.2608, 0.02349, 0.2998, 0.06249, 0.6917, 0.8136, 0.6787, 0.815, 0.6765, 0.7358, 0.6933, 0.7358, 0.8053, 0.6159, 0.7727, 0.6159, 0.7615, 0.5381, 0.8166, 0.5381, 0.2711, 0.4277, 0.2581, 0.4266, 0.2545, 0.3488, 0.2713, 0.3484, 0.1101, 0.08793, 0.08793, 0.1101, 0.02349, 0.06249, 0.06249, 0.02349, 0.8384, 0.09727, 0.8711, 0.09727, 0.8823, 0.1751, 0.8272, 0.1751, 0.8653, 0.364, 0.8522, 0.3629, 0.8486, 0.2852, 0.8654, 0.2848, 0.08793, 0.2131, 0.1101, 0.2353, 0.06249, 0.2998, 0.02349, 0.2608, 0.7766, 0.8161, 0.7636, 0.8175, 0.7615, 0.7383, 0.7782, 0.7383, 0.1914, 0.8244, 0.1783, 0.8258, 0.1762, 0.7466, 0.193, 0.7466, 0.9294, 0.5324, 0.9294, 0.5875, 0.9126, 0.5875, 0.9126, 0.5324, 0.9294, 0.6265, 0.9294, 0.6816, 0.9126, 0.6816, 0.9126, 0.6265, 0.938, 0.01947, 0.938, 0.07462, 0.9213, 0.07462, 0.9213, 0.01947, 0.1161, 0.8785, 0.1161, 0.9336, 0.0993, 0.9336, 0.0993, 0.8785, 0.7782, 0.7383, 0.7615, 0.7383, 0.7615, 0.7326, 0.7782, 0.7326, 0.193, 0.7466, 0.1762, 0.7466, 0.1762, 0.7409, 0.193, 0.7409, 0.7331, 0.1751, 0.7882, 0.1751, 0.7882, 0.1808, 0.7331, 0.1808, 0.8737, 0.5381, 0.8569, 0.5385, 0.8568, 0.5328, 0.8735, 0.5324, 0.8083, 0.2848, 0.7532, 0.2848, 0.7532, 0.2791, 0.8083, 0.2791, 0.6376, 0.7358, 0.6208, 0.7358, 0.6208, 0.7301, 0.6376, 0.7301, 0.8166, 0.5381, 0.7615, 0.5381, 0.7615, 0.5324, 0.8166, 0.5324, 0.5819, 0.7358, 0.5651, 0.7362, 0.565, 0.7305, 0.5817, 0.7301, 0.02349, 0.2608, 0.06249, 0.2998, 0.05847, 0.3038, 0.01947, 0.2648, 0.6933, 0.7358, 0.6765, 0.7358, 0.6765, 0.7301, 0.6933, 0.7301, 0.2608, 0.2998, 0.2998, 0.2608, 0.3038, 0.2648, 0.2648, 0.3038, 0.2713, 0.3484, 0.2545, 0.3488, 0.2543, 0.3431, 0.2711, 0.3427, 0.1898, 0.9022, 0.1805, 0.9051, 0.1783, 0.8258, 0.1914, 0.8244, 0.1709, 0.1578, 0.1655, 0.1524, 0.2131, 0.08793, 0.2353, 0.1101, 0.7858, 0.4404, 0.7757, 0.4404, 0.7645, 0.3626, 0.7971, 0.3626, 0.8734, 0.6966, 0.864, 0.694, 0.8605, 0.6162, 0.8735, 0.6173, 0.1524, 0.1655, 0.1578, 0.1709, 0.1101, 0.2353, 0.08793, 0.2131, 0.8497, 0.01947, 0.8598, 0.01947, 0.8711, 0.09727, 0.8384, 0.09727, 0.271, 0.507, 0.2616, 0.5043, 0.2581, 0.4266, 0.2711, 0.4277, 0.6901, 0.8914, 0.6808, 0.8943, 0.6787, 0.815, 0.6917, 0.8136, 0.7751, 0.8939, 0.7658, 0.8968, 0.7636, 0.8175, 0.7766, 0.8161, 0.8651, 0.4433, 0.8558, 0.4407, 0.8522, 0.3629, 0.8653, 0.364, 0.1578, 0.1524, 0.1524, 0.1578, 0.08793, 0.1101, 0.1101, 0.08793, 0.7941, 0.6937, 0.784, 0.6937, 0.7727, 0.6159, 0.8053, 0.6159, 0.5816, 0.8943, 0.5722, 0.8917, 0.5687, 0.8139, 0.5818, 0.815, 0.7556, 0.01947, 0.7657, 0.01947, 0.777, 0.09727, 0.7444, 0.09727, 0.1655, 0.1709, 0.1709, 0.1655, 0.2353, 0.2131, 0.2131, 0.2353, 0.6344, 0.8914, 0.6251, 0.8943, 0.623, 0.815, 0.636, 0.8136, 0.1564, 0.1638, 0.1595, 0.1668, 0.1578, 0.1709, 0.1524, 0.1655, 0.1595, 0.1668, 0.1638, 0.1668, 0.1655, 0.1709, 0.1578, 0.1709, 0.1638, 0.1668, 0.1668, 0.1638, 0.1709, 0.1655, 0.1655, 0.1709, 0.1668, 0.1638, 0.1668, 0.1595, 0.1709, 0.1578, 0.1709, 0.1655, 0.1668, 0.1595, 0.1638, 0.1564, 0.1655, 0.1524, 0.1709, 0.1578, 0.1638, 0.1564, 0.1595, 0.1564, 0.1578, 0.1524, 0.1655, 0.1524, 0.1595, 0.1564, 0.1564, 0.1595, 0.1524, 0.1578, 0.1578, 0.1524, 0.1564, 0.1595, 0.1564, 0.1638, 0.1524, 0.1655, 0.1524, 0.1578])
me_cylinder_001.materials.append(mat_material_002)
me_cylinder_001.update()
arm_armature_001 = bpy.data.armatures.new('Armature.001')  # bones are not reproduced

# ---- objects
ob_light_noimp = bpy.data.objects.new('Light-noimp', light_light)
ob_camera_noimp = bpy.data.objects.new('Camera-noimp', cam_camera)
ob_body = bpy.data.objects.new('Body', me_cylinder)
ob_wings = bpy.data.objects.new('Wings', me_cylinder_001)
ob_armature = bpy.data.objects.new('Armature', arm_armature_001)

# ---- transforms, parenting, visibility, modifiers, constraints
ob_light_noimp.location = (4.076, 1.005, 5.904)
ob_light_noimp.rotation_euler = (0.6503, 0.05522, 1.866)
ob_light_noimp.lock_rotations_4d = False
ob_light_noimp.empty_display_type = 'ARROWS'
ob_light_noimp.color = (0.0, 0.0, 0.0, 0.0)
ob_light_noimp.lineart.crease_threshold = 0.0
ob_camera_noimp.location = (7.359, -6.926, 4.958)
ob_camera_noimp.rotation_euler = (1.109, 0.0, 0.8149)
ob_camera_noimp.lock_rotations_4d = False
ob_camera_noimp.empty_display_type = 'ARROWS'
ob_camera_noimp.color = (0.0, 0.0, 0.0, 0.0)
ob_camera_noimp.display_type = 'WIRE'
ob_camera_noimp.lineart.crease_threshold = 0.0
ob_body.parent = ob_armature
ob_body.matrix_parent_inverse = Matrix(((5.517, -0.0, 0.0, -0.0), (-0.0, 0.0, 5.517, -2.629), (0.0, -5.517, 0.0, -0.0), (0.0, 0.0, -0.0, 1.0)))
ob_body.location = (0.0, 0.0, 0.0)
ob_body.scale = (0.3141, 0.3141, 0.3141)
ob_wings.parent = ob_armature
ob_wings.matrix_parent_inverse = Matrix(((5.517, -0.0, 0.0, -0.0), (-0.0, 0.0, 5.517, -3.343), (0.0, -5.517, 0.0, -0.0), (0.0, 0.0, -0.0, 1.0)))
ob_wings.location = (0.0, 0.0, 0.0)
ob_wings.scale = (0.3141, 0.3141, 0.3141)
ob_armature.location = (0.0, 0.0, -0.3012)
ob_armature.scale = (0.1812, 0.1812, 0.1812)
ob_armature.show_in_front = True

# ---- collection membership
col_collection.objects.link(ob_light_noimp)
col_collection.objects.link(ob_camera_noimp)
col_collection.objects.link(ob_body)
col_collection.objects.link(ob_wings)
col_collection.objects.link(ob_armature)

# ---- scene / render settings (as saved in the file)
scene.camera = ob_camera_noimp
scene.frame_start = 1; scene.frame_end = 40; scene.frame_set(32)
scene.render.engine = 'BLENDER_EEVEE_NEXT'
bpy.context.view_layer.update()
